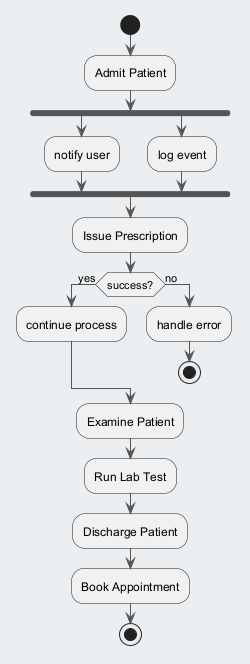

The diagram above was rendered by PlantUML. Its source (embedded in the PNG):
@startuml
skinparam backgroundColor #ECEFF1
skinparam classBackgroundColor #FFFFFF
skinparam classBorderColor #455A64
skinparam ArrowColor #555555
start
:Admit Patient;
fork
:notify user;
fork again
:log event;
end fork
:Issue Prescription;
if (success?) then (yes)
:continue process;
else (no)
:handle error;
stop
endif
:Examine Patient;
:Run Lab Test;
:Discharge Patient;
:Book Appointment;
stop
@enduml